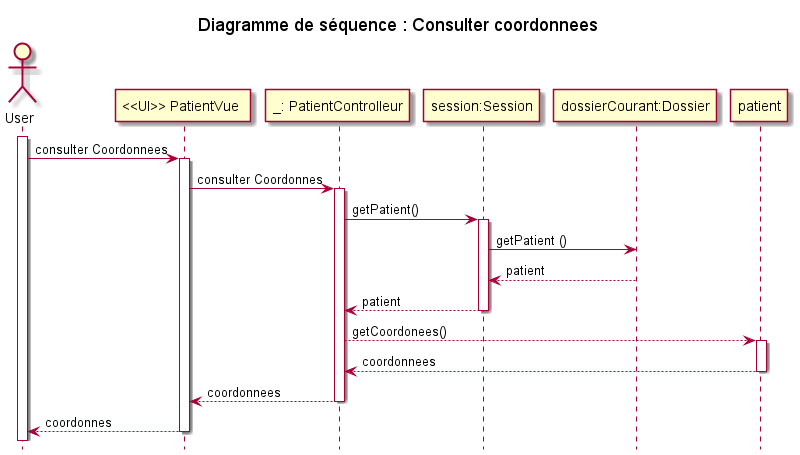

The diagram above was rendered by PlantUML. Its source (embedded in the PNG):
@startuml

title Diagramme de séquence : Consulter coordonnees
hide footbox

actor "User" as usr

participant "<<UI>> PatientVue " as pv
participant "_: PatientControlleur" as pc
participant "session:Session" as ses
participant "dossierCourant:Dossier" as d
participant "patient" as pat

activate usr
usr -> pv : consulter Coordonnees
activate pv
pv -> pc : consulter Coordonnes
activate pc
pc -> ses : getPatient()
activate ses
ses -> d : getPatient ()
d --> ses : patient
ses --> pc : patient
deactivate ses
pc --> pat : getCoordonees()
activate pat
pat --> pc : coordonnees
deactivate pat
pc --> pv : coordonnees
deactivate pc
pv --> usr : coordonnes
deactivate pv

@enduml